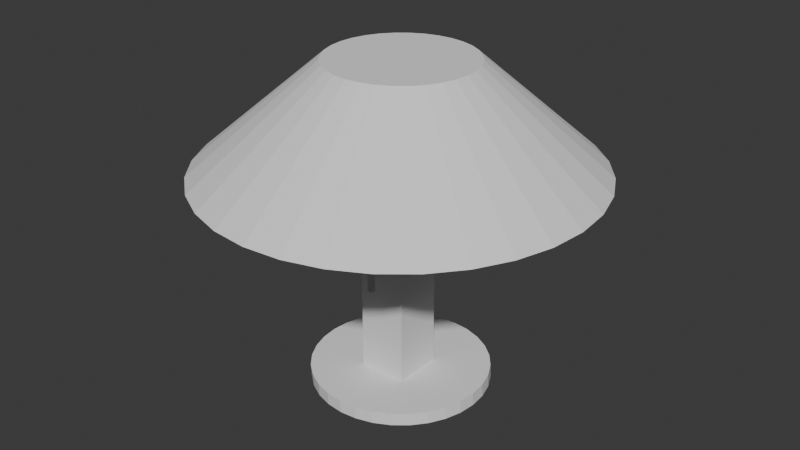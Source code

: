 # Source: assetName_Eve_v01.blend  (saved by Blender 5.0.119; exported with 4.5.12 LTS)
import bpy
from mathutils import Matrix  # noqa: F401  (used for matrix-valued properties, if any)

bpy.ops.wm.read_factory_settings(use_empty=True)
scene = bpy.context.scene
scene.name = 'Scene'

# ---- collections
col_collection = bpy.data.collections.new('Collection'); scene.collection.children.link(col_collection)

# ---- materials (node trees are filled in below, after node groups)
mat_material = bpy.data.materials.new('Material')
mat_material.alpha_threshold = 0.0
mat_material.use_backface_culling_lightprobe_volume = False
mat_material.roughness = 0.5
mat_material.line_color = (0.0, 0.0, 0.0, 1.0)

# ---- material node trees
mat_material.use_nodes = True; mat_material.node_tree.nodes.clear()
_N = mat_material.node_tree.nodes; _L = mat_material.node_tree.links
n0 = _N.new('ShaderNodeOutputMaterial'); n0.name = 'Material Output'; n0.location = (200, 100)
n1 = _N.new('ShaderNodeBsdfPrincipled'); n1.name = 'Principled BSDF'; n1.location = (-200, 100)
_L.new(n1.outputs[0], n0.inputs[0])
n0.is_active_output = True

# ---- world
world_world = bpy.data.worlds.new('World'); scene.world = world_world
world_world.use_nodes = True; world_world.node_tree.nodes.clear()
_N = world_world.node_tree.nodes; _L = world_world.node_tree.links
n0 = _N.new('ShaderNodeOutputWorld'); n0.name = 'World Output'; n0.location = (200, 100)
n1 = _N.new('ShaderNodeBackground'); n1.name = 'Background'; n1.location = (-200, 100)
n1.inputs[0].default_value = (0.05088, 0.05088, 0.05088, 1.0)
_L.new(n1.outputs[0], n0.inputs[0])
n0.is_active_output = True
world_world.color = (0.05088, 0.05088, 0.05088)
world_world.sun_shadow_jitter_overblur = 0.0

# ---- meshes
me_cube = bpy.data.meshes.new('Cube')
me_cube.from_pydata([(1.0, 1.0, 1.0), (1.0, 1.0, -1.0), (1.0, -1.0, 1.0), (1.0, -1.0, -1.0), (-1.0, 1.0, 1.0), (-1.0, 1.0, -1.0), (-1.0, -1.0, 1.0), (-1.0, -1.0, -1.0)], [], [(0, 4, 6, 2), (3, 2, 6, 7), (7, 6, 4, 5), (5, 1, 3, 7), (1, 0, 2, 3), (5, 4, 0, 1)])
_uv = me_cube.uv_layers.new(name='UVMap')
_uv.uv.foreach_set('vector', [0.625, 0.5, 0.875, 0.5, 0.875, 0.75, 0.625, 0.75, 0.375, 0.75, 0.625, 0.75, 0.625, 1.0, 0.375, 1.0, 0.375, 0.0, 0.625, 0.0, 0.625, 0.25, 0.375, 0.25, 0.125, 0.5, 0.375, 0.5, 0.375, 0.75, 0.125, 0.75, 0.375, 0.5, 0.625, 0.5, 0.625, 0.75, 0.375, 0.75, 0.375, 0.25, 0.625, 0.25, 0.625, 0.5, 0.375, 0.5])
me_cube.materials.append(mat_material)
me_cube.use_mirror_vertex_groups = False
me_cube.update()
me_x = bpy.data.meshes.new('柱体')
me_x.from_pydata([(-0.02915, 3.663, -1.0), (2.448e-08, 1.353, 1.0), (0.6826, 3.593, -1.0), (0.2639, 1.327, 1.0), (1.367, 3.384, -1.0), (0.5176, 1.25, 1.0), (1.998, 3.046, -1.0), (0.7514, 1.125, 1.0), (2.551, 2.59, -1.0), (0.9564, 0.9564, 1.0), (3.004, 2.035, -1.0), (1.125, 0.7514, 1.0), (3.341, 1.402, -1.0), (1.25, 0.5176, 1.0), (3.549, 0.7146, -1.0), (1.327, 0.2639, 1.0), (3.619, -1.572e-08, -1.0), (1.353, -3.606e-09, 1.0), (3.549, -0.7146, -1.0), (1.327, -0.2639, 1.0), (3.341, -1.402, -1.0), (1.25, -0.5176, 1.0), (3.004, -2.035, -1.0), (1.125, -0.7514, 1.0), (2.551, -2.59, -1.0), (0.9564, -0.9564, 1.0), (1.998, -3.046, -1.0), (0.7514, -1.125, 1.0), (1.367, -3.384, -1.0), (0.5176, -1.25, 1.0), (0.6826, -3.593, -1.0), (0.2639, -1.327, 1.0), (-0.02915, -3.663, -1.0), (2.448e-08, -1.353, 1.0), (-0.7409, -3.593, -1.0), (-0.2639, -1.327, 1.0), (-1.425, -3.384, -1.0), (-0.5176, -1.25, 1.0), (-2.056, -3.046, -1.0), (-0.7514, -1.125, 1.0), (-2.609, -2.59, -1.0), (-0.9564, -0.9564, 1.0), (-3.063, -2.035, -1.0), (-1.125, -0.7514, 1.0), (-3.4, -1.402, -1.0), (-1.25, -0.5176, 1.0), (-3.607, -0.7146, -1.0), (-1.327, -0.2639, 1.0), (-3.677, -1.572e-08, -1.0), (-1.353, -3.606e-09, 1.0), (-3.607, 0.7146, -1.0), (-1.327, 0.2639, 1.0), (-3.4, 1.402, -1.0), (-1.25, 0.5176, 1.0), (-3.063, 2.035, -1.0), (-1.125, 0.7514, 1.0), (-2.609, 2.59, -1.0), (-0.9564, 0.9564, 1.0), (-2.056, 3.046, -1.0), (-0.7514, 1.125, 1.0), (-1.425, 3.384, -1.0), (-0.5176, 1.25, 1.0), (-0.7409, 3.593, -1.0), (-0.2639, 1.327, 1.0)], [], [(0, 1, 3, 2), (2, 3, 5, 4), (4, 5, 7, 6), (6, 7, 9, 8), (8, 9, 11, 10), (10, 11, 13, 12), (12, 13, 15, 14), (14, 15, 17, 16), (16, 17, 19, 18), (18, 19, 21, 20), (20, 21, 23, 22), (22, 23, 25, 24), (24, 25, 27, 26), (26, 27, 29, 28), (28, 29, 31, 30), (30, 31, 33, 32), (32, 33, 35, 34), (34, 35, 37, 36), (36, 37, 39, 38), (38, 39, 41, 40), (40, 41, 43, 42), (42, 43, 45, 44), (44, 45, 47, 46), (46, 47, 49, 48), (48, 49, 51, 50), (50, 51, 53, 52), (52, 53, 55, 54), (54, 55, 57, 56), (56, 57, 59, 58), (58, 59, 61, 60), (3, 1, 63, 61, 59, 57, 55, 53, 51, 49, 47, 45, 43, 41, 39, 37, 35, 33, 31, 29, 27, 25, 23, 21, 19, 17, 15, 13, 11, 9, 7, 5), (60, 61, 63, 62), (62, 63, 1, 0), (0, 2, 4, 6, 8, 10, 12, 14, 16, 18, 20, 22, 24, 26, 28, 30, 32, 34, 36, 38, 40, 42, 44, 46, 48, 50, 52, 54, 56, 58, 60, 62)])
_uv = me_x.uv_layers.new(name='UV贴图')
_uv.uv.foreach_set('vector', [1.0, 0.5, 1.0, 1.0, 0.9688, 1.0, 0.9688, 0.5, 0.9688, 0.5, 0.9688, 1.0, 0.9375, 1.0, 0.9375, 0.5, 0.9375, 0.5, 0.9375, 1.0, 0.9062, 1.0, 0.9062, 0.5, 0.9062, 0.5, 0.9062, 1.0, 0.875, 1.0, 0.875, 0.5, 0.875, 0.5, 0.875, 1.0, 0.8438, 1.0, 0.8438, 0.5, 0.8438, 0.5, 0.8438, 1.0, 0.8125, 1.0, 0.8125, 0.5, 0.8125, 0.5, 0.8125, 1.0, 0.7812, 1.0, 0.7812, 0.5, 0.7812, 0.5, 0.7812, 1.0, 0.75, 1.0, 0.75, 0.5, 0.75, 0.5, 0.75, 1.0, 0.7188, 1.0, 0.7188, 0.5, 0.7188, 0.5, 0.7188, 1.0, 0.6875, 1.0, 0.6875, 0.5, 0.6875, 0.5, 0.6875, 1.0, 0.6562, 1.0, 0.6562, 0.5, 0.6562, 0.5, 0.6562, 1.0, 0.625, 1.0, 0.625, 0.5, 0.625, 0.5, 0.625, 1.0, 0.5938, 1.0, 0.5938, 0.5, 0.5938, 0.5, 0.5938, 1.0, 0.5625, 1.0, 0.5625, 0.5, 0.5625, 0.5, 0.5625, 1.0, 0.5312, 1.0, 0.5312, 0.5, 0.5312, 0.5, 0.5312, 1.0, 0.5, 1.0, 0.5, 0.5, 0.5, 0.5, 0.5, 1.0, 0.4688, 1.0, 0.4688, 0.5, 0.4688, 0.5, 0.4688, 1.0, 0.4375, 1.0, 0.4375, 0.5, 0.4375, 0.5, 0.4375, 1.0, 0.4062, 1.0, 0.4062, 0.5, 0.4062, 0.5, 0.4062, 1.0, 0.375, 1.0, 0.375, 0.5, 0.375, 0.5, 0.375, 1.0, 0.3438, 1.0, 0.3438, 0.5, 0.3438, 0.5, 0.3438, 1.0, 0.3125, 1.0, 0.3125, 0.5, 0.3125, 0.5, 0.3125, 1.0, 0.2812, 1.0, 0.2812, 0.5, 0.2812, 0.5, 0.2812, 1.0, 0.25, 1.0, 0.25, 0.5, 0.25, 0.5, 0.25, 1.0, 0.2188, 1.0, 0.2188, 0.5, 0.2188, 0.5, 0.2188, 1.0, 0.1875, 1.0, 0.1875, 0.5, 0.1875, 0.5, 0.1875, 1.0, 0.1562, 1.0, 0.1562, 0.5, 0.1562, 0.5, 0.1562, 1.0, 0.125, 1.0, 0.125, 0.5, 0.125, 0.5, 0.125, 1.0, 0.09375, 1.0, 0.09375, 0.5, 0.09375, 0.5, 0.09375, 1.0, 0.0625, 1.0, 0.0625, 0.5, 0.2968, 0.4854, 0.25, 0.49, 0.2032, 0.4854, 0.1582, 0.4717, 0.1167, 0.4496, 0.08029, 0.4197, 0.05045, 0.3833, 0.02827, 0.3418, 0.01461, 0.2968, 0.01, 0.25, 0.01461, 0.2032, 0.02827, 0.1582, 0.05045, 0.1167, 0.08029, 0.08029, 0.1167, 0.05045, 0.1582, 0.02827, 0.2032, 0.01461, 0.25, 0.01, 0.2968, 0.01461, 0.3418, 0.02827, 0.3833, 0.05045, 0.4197, 0.08029, 0.4496, 0.1167, 0.4717, 0.1582, 0.4854, 0.2032, 0.49, 0.25, 0.4854, 0.2968, 0.4717, 0.3418, 0.4496, 0.3833, 0.4197, 0.4197, 0.3833, 0.4496, 0.3418, 0.4717, 0.0625, 0.5, 0.0625, 1.0, 0.03125, 1.0, 0.03125, 0.5, 0.03125, 0.5, 0.03125, 1.0, 0.0, 1.0, 0.0, 0.5, 0.75, 0.49, 0.7968, 0.4854, 0.8418, 0.4717, 0.8833, 0.4496, 0.9197, 0.4197, 0.9496, 0.3833, 0.9717, 0.3418, 0.9854, 0.2968, 0.99, 0.25, 0.9854, 0.2032, 0.9717, 0.1582, 0.9496, 0.1167, 0.9197, 0.08029, 0.8833, 0.05045, 0.8418, 0.02827, 0.7968, 0.01461, 0.75, 0.01, 0.7032, 0.01461, 0.6582, 0.02827, 0.6167, 0.05045, 0.5803, 0.08029, 0.5504, 0.1167, 0.5283, 0.1582, 0.5146, 0.2032, 0.51, 0.25, 0.5146, 0.2968, 0.5283, 0.3418, 0.5504, 0.3833, 0.5803, 0.4197, 0.6167, 0.4496, 0.6582, 0.4717, 0.7032, 0.4854])
me_x.update()
me_001 = bpy.data.meshes.new('柱体.001')
me_001.from_pydata([(0.009007, 1.0, 0.8585), (0.0, 1.0, 1.0), (0.2041, 0.9808, 0.8585), (0.1951, 0.9808, 1.0), (0.3917, 0.9239, 0.8585), (0.3827, 0.9239, 1.0), (0.5646, 0.8315, 0.8585), (0.5556, 0.8315, 1.0), (0.7161, 0.7071, 0.8585), (0.7071, 0.7071, 1.0), (0.8405, 0.5556, 0.8585), (0.8315, 0.5556, 1.0), (0.9329, 0.3827, 0.8585), (0.9239, 0.3827, 1.0), (0.9898, 0.1951, 0.8585), (0.9808, 0.1951, 1.0), (1.009, 0.0, 0.8585), (1.0, 0.0, 1.0), (0.9898, -0.1951, 0.8585), (0.9808, -0.1951, 1.0), (0.9329, -0.3827, 0.8585), (0.9239, -0.3827, 1.0), (0.8405, -0.5556, 0.8585), (0.8315, -0.5556, 1.0), (0.7161, -0.7071, 0.8585), (0.7071, -0.7071, 1.0), (0.5646, -0.8315, 0.8585), (0.5556, -0.8315, 1.0), (0.3917, -0.9239, 0.8585), (0.3827, -0.9239, 1.0), (0.2041, -0.9808, 0.8585), (0.1951, -0.9808, 1.0), (0.009007, -1.0, 0.8585), (0.0, -1.0, 1.0), (-0.1861, -0.9808, 0.8585), (-0.1951, -0.9808, 1.0), (-0.3737, -0.9239, 0.8585), (-0.3827, -0.9239, 1.0), (-0.5466, -0.8315, 0.8585), (-0.5556, -0.8315, 1.0), (-0.6981, -0.7071, 0.8585), (-0.7071, -0.7071, 1.0), (-0.8225, -0.5556, 0.8585), (-0.8315, -0.5556, 1.0), (-0.9149, -0.3827, 0.8585), (-0.9239, -0.3827, 1.0), (-0.9718, -0.1951, 0.8585), (-0.9808, -0.1951, 1.0), (-0.991, 0.0, 0.8585), (-1.0, 0.0, 1.0), (-0.9718, 0.1951, 0.8585), (-0.9808, 0.1951, 1.0), (-0.9149, 0.3827, 0.8585), (-0.9239, 0.3827, 1.0), (-0.8225, 0.5556, 0.8585), (-0.8315, 0.5556, 1.0), (-0.6981, 0.7071, 0.8585), (-0.7071, 0.7071, 1.0), (-0.5466, 0.8315, 0.8585), (-0.5556, 0.8315, 1.0), (-0.3737, 0.9239, 0.8585), (-0.3827, 0.9239, 1.0), (-0.1861, 0.9808, 0.8585), (-0.1951, 0.9808, 1.0)], [], [(0, 1, 3, 2), (2, 3, 5, 4), (4, 5, 7, 6), (6, 7, 9, 8), (8, 9, 11, 10), (10, 11, 13, 12), (12, 13, 15, 14), (14, 15, 17, 16), (16, 17, 19, 18), (18, 19, 21, 20), (20, 21, 23, 22), (22, 23, 25, 24), (24, 25, 27, 26), (26, 27, 29, 28), (28, 29, 31, 30), (30, 31, 33, 32), (32, 33, 35, 34), (34, 35, 37, 36), (36, 37, 39, 38), (38, 39, 41, 40), (40, 41, 43, 42), (42, 43, 45, 44), (44, 45, 47, 46), (46, 47, 49, 48), (48, 49, 51, 50), (50, 51, 53, 52), (52, 53, 55, 54), (54, 55, 57, 56), (56, 57, 59, 58), (58, 59, 61, 60), (3, 1, 63, 61, 59, 57, 55, 53, 51, 49, 47, 45, 43, 41, 39, 37, 35, 33, 31, 29, 27, 25, 23, 21, 19, 17, 15, 13, 11, 9, 7, 5), (60, 61, 63, 62), (62, 63, 1, 0), (0, 2, 4, 6, 8, 10, 12, 14, 16, 18, 20, 22, 24, 26, 28, 30, 32, 34, 36, 38, 40, 42, 44, 46, 48, 50, 52, 54, 56, 58, 60, 62)])
_uv = me_001.uv_layers.new(name='UV贴图')
_uv.uv.foreach_set('vector', [1.0, 0.5, 1.0, 1.0, 0.9688, 1.0, 0.9688, 0.5, 0.9688, 0.5, 0.9688, 1.0, 0.9375, 1.0, 0.9375, 0.5, 0.9375, 0.5, 0.9375, 1.0, 0.9062, 1.0, 0.9062, 0.5, 0.9062, 0.5, 0.9062, 1.0, 0.875, 1.0, 0.875, 0.5, 0.875, 0.5, 0.875, 1.0, 0.8438, 1.0, 0.8438, 0.5, 0.8438, 0.5, 0.8438, 1.0, 0.8125, 1.0, 0.8125, 0.5, 0.8125, 0.5, 0.8125, 1.0, 0.7812, 1.0, 0.7812, 0.5, 0.7812, 0.5, 0.7812, 1.0, 0.75, 1.0, 0.75, 0.5, 0.75, 0.5, 0.75, 1.0, 0.7188, 1.0, 0.7188, 0.5, 0.7188, 0.5, 0.7188, 1.0, 0.6875, 1.0, 0.6875, 0.5, 0.6875, 0.5, 0.6875, 1.0, 0.6562, 1.0, 0.6562, 0.5, 0.6562, 0.5, 0.6562, 1.0, 0.625, 1.0, 0.625, 0.5, 0.625, 0.5, 0.625, 1.0, 0.5938, 1.0, 0.5938, 0.5, 0.5938, 0.5, 0.5938, 1.0, 0.5625, 1.0, 0.5625, 0.5, 0.5625, 0.5, 0.5625, 1.0, 0.5312, 1.0, 0.5312, 0.5, 0.5312, 0.5, 0.5312, 1.0, 0.5, 1.0, 0.5, 0.5, 0.5, 0.5, 0.5, 1.0, 0.4688, 1.0, 0.4688, 0.5, 0.4688, 0.5, 0.4688, 1.0, 0.4375, 1.0, 0.4375, 0.5, 0.4375, 0.5, 0.4375, 1.0, 0.4062, 1.0, 0.4062, 0.5, 0.4062, 0.5, 0.4062, 1.0, 0.375, 1.0, 0.375, 0.5, 0.375, 0.5, 0.375, 1.0, 0.3438, 1.0, 0.3438, 0.5, 0.3438, 0.5, 0.3438, 1.0, 0.3125, 1.0, 0.3125, 0.5, 0.3125, 0.5, 0.3125, 1.0, 0.2812, 1.0, 0.2812, 0.5, 0.2812, 0.5, 0.2812, 1.0, 0.25, 1.0, 0.25, 0.5, 0.25, 0.5, 0.25, 1.0, 0.2188, 1.0, 0.2188, 0.5, 0.2188, 0.5, 0.2188, 1.0, 0.1875, 1.0, 0.1875, 0.5, 0.1875, 0.5, 0.1875, 1.0, 0.1562, 1.0, 0.1562, 0.5, 0.1562, 0.5, 0.1562, 1.0, 0.125, 1.0, 0.125, 0.5, 0.125, 0.5, 0.125, 1.0, 0.09375, 1.0, 0.09375, 0.5, 0.09375, 0.5, 0.09375, 1.0, 0.0625, 1.0, 0.0625, 0.5, 0.2968, 0.4854, 0.25, 0.49, 0.2032, 0.4854, 0.1582, 0.4717, 0.1167, 0.4496, 0.08029, 0.4197, 0.05045, 0.3833, 0.02827, 0.3418, 0.01461, 0.2968, 0.01, 0.25, 0.01461, 0.2032, 0.02827, 0.1582, 0.05045, 0.1167, 0.08029, 0.08029, 0.1167, 0.05045, 0.1582, 0.02827, 0.2032, 0.01461, 0.25, 0.01, 0.2968, 0.01461, 0.3418, 0.02827, 0.3833, 0.05045, 0.4197, 0.08029, 0.4496, 0.1167, 0.4717, 0.1582, 0.4854, 0.2032, 0.49, 0.25, 0.4854, 0.2968, 0.4717, 0.3418, 0.4496, 0.3833, 0.4197, 0.4197, 0.3833, 0.4496, 0.3418, 0.4717, 0.0625, 0.5, 0.0625, 1.0, 0.03125, 1.0, 0.03125, 0.5, 0.03125, 0.5, 0.03125, 1.0, 0.0, 1.0, 0.0, 0.5, 0.75, 0.49, 0.7968, 0.4854, 0.8418, 0.4717, 0.8833, 0.4496, 0.9197, 0.4197, 0.9496, 0.3833, 0.9717, 0.3418, 0.9854, 0.2968, 0.99, 0.25, 0.9854, 0.2032, 0.9717, 0.1582, 0.9496, 0.1167, 0.9197, 0.08029, 0.8833, 0.05045, 0.8418, 0.02827, 0.7968, 0.01461, 0.75, 0.01, 0.7032, 0.01461, 0.6582, 0.02827, 0.6167, 0.05045, 0.5803, 0.08029, 0.5504, 0.1167, 0.5283, 0.1582, 0.5146, 0.2032, 0.51, 0.25, 0.5146, 0.2968, 0.5283, 0.3418, 0.5504, 0.3833, 0.5803, 0.4197, 0.6167, 0.4496, 0.6582, 0.4717, 0.7032, 0.4854])
me_001.update()
me_002 = bpy.data.meshes.new('柱体.002')
me_002.from_pydata([(0.0, 1.0, -1.0), (0.0, 1.0, 1.0), (0.1951, 0.9808, -1.0), (0.1951, 0.9808, 1.0), (0.3827, 0.9239, -1.0), (0.3827, 0.9239, 1.0), (0.5556, 0.8315, -1.0), (0.5556, 0.8315, 1.0), (0.7071, 0.7071, -1.0), (0.7071, 0.7071, 1.0), (0.8315, 0.5556, -1.0), (0.8315, 0.5556, 1.0), (0.9239, 0.3827, -1.0), (0.9239, 0.3827, 1.0), (0.9808, 0.1951, -1.0), (0.9808, 0.1951, 1.0), (1.0, 0.0, -1.0), (1.0, 0.0, 1.0), (0.9808, -0.1951, -1.0), (0.9808, -0.1951, 1.0), (0.9239, -0.3827, -1.0), (0.9239, -0.3827, 1.0), (0.8315, -0.5556, -1.0), (0.8315, -0.5556, 1.0), (0.7071, -0.7071, -1.0), (0.7071, -0.7071, 1.0), (0.5556, -0.8315, -1.0), (0.5556, -0.8315, 1.0), (0.3827, -0.9239, -1.0), (0.3827, -0.9239, 1.0), (0.1951, -0.9808, -1.0), (0.1951, -0.9808, 1.0), (0.0, -1.0, -1.0), (0.0, -1.0, 1.0), (-0.1951, -0.9808, -1.0), (-0.1951, -0.9808, 1.0), (-0.3827, -0.9239, -1.0), (-0.3827, -0.9239, 1.0), (-0.5556, -0.8315, -1.0), (-0.5556, -0.8315, 1.0), (-0.7071, -0.7071, -1.0), (-0.7071, -0.7071, 1.0), (-0.8315, -0.5556, -1.0), (-0.8315, -0.5556, 1.0), (-0.9239, -0.3827, -1.0), (-0.9239, -0.3827, 1.0), (-0.9808, -0.1951, -1.0), (-0.9808, -0.1951, 1.0), (-1.0, 0.0, -1.0), (-1.0, 0.0, 1.0), (-0.9808, 0.1951, -1.0), (-0.9808, 0.1951, 1.0), (-0.9239, 0.3827, -1.0), (-0.9239, 0.3827, 1.0), (-0.8315, 0.5556, -1.0), (-0.8315, 0.5556, 1.0), (-0.7071, 0.7071, -1.0), (-0.7071, 0.7071, 1.0), (-0.5556, 0.8315, -1.0), (-0.5556, 0.8315, 1.0), (-0.3827, 0.9239, -1.0), (-0.3827, 0.9239, 1.0), (-0.1951, 0.9808, -1.0), (-0.1951, 0.9808, 1.0)], [], [(0, 1, 3, 2), (2, 3, 5, 4), (4, 5, 7, 6), (6, 7, 9, 8), (8, 9, 11, 10), (10, 11, 13, 12), (12, 13, 15, 14), (14, 15, 17, 16), (16, 17, 19, 18), (18, 19, 21, 20), (20, 21, 23, 22), (22, 23, 25, 24), (24, 25, 27, 26), (26, 27, 29, 28), (28, 29, 31, 30), (30, 31, 33, 32), (32, 33, 35, 34), (34, 35, 37, 36), (36, 37, 39, 38), (38, 39, 41, 40), (40, 41, 43, 42), (42, 43, 45, 44), (44, 45, 47, 46), (46, 47, 49, 48), (48, 49, 51, 50), (50, 51, 53, 52), (52, 53, 55, 54), (54, 55, 57, 56), (56, 57, 59, 58), (58, 59, 61, 60), (3, 1, 63, 61, 59, 57, 55, 53, 51, 49, 47, 45, 43, 41, 39, 37, 35, 33, 31, 29, 27, 25, 23, 21, 19, 17, 15, 13, 11, 9, 7, 5), (60, 61, 63, 62), (62, 63, 1, 0), (0, 2, 4, 6, 8, 10, 12, 14, 16, 18, 20, 22, 24, 26, 28, 30, 32, 34, 36, 38, 40, 42, 44, 46, 48, 50, 52, 54, 56, 58, 60, 62)])
_uv = me_002.uv_layers.new(name='UV贴图')
_uv.uv.foreach_set('vector', [1.0, 0.5, 1.0, 1.0, 0.9688, 1.0, 0.9688, 0.5, 0.9688, 0.5, 0.9688, 1.0, 0.9375, 1.0, 0.9375, 0.5, 0.9375, 0.5, 0.9375, 1.0, 0.9062, 1.0, 0.9062, 0.5, 0.9062, 0.5, 0.9062, 1.0, 0.875, 1.0, 0.875, 0.5, 0.875, 0.5, 0.875, 1.0, 0.8438, 1.0, 0.8438, 0.5, 0.8438, 0.5, 0.8438, 1.0, 0.8125, 1.0, 0.8125, 0.5, 0.8125, 0.5, 0.8125, 1.0, 0.7812, 1.0, 0.7812, 0.5, 0.7812, 0.5, 0.7812, 1.0, 0.75, 1.0, 0.75, 0.5, 0.75, 0.5, 0.75, 1.0, 0.7188, 1.0, 0.7188, 0.5, 0.7188, 0.5, 0.7188, 1.0, 0.6875, 1.0, 0.6875, 0.5, 0.6875, 0.5, 0.6875, 1.0, 0.6562, 1.0, 0.6562, 0.5, 0.6562, 0.5, 0.6562, 1.0, 0.625, 1.0, 0.625, 0.5, 0.625, 0.5, 0.625, 1.0, 0.5938, 1.0, 0.5938, 0.5, 0.5938, 0.5, 0.5938, 1.0, 0.5625, 1.0, 0.5625, 0.5, 0.5625, 0.5, 0.5625, 1.0, 0.5312, 1.0, 0.5312, 0.5, 0.5312, 0.5, 0.5312, 1.0, 0.5, 1.0, 0.5, 0.5, 0.5, 0.5, 0.5, 1.0, 0.4688, 1.0, 0.4688, 0.5, 0.4688, 0.5, 0.4688, 1.0, 0.4375, 1.0, 0.4375, 0.5, 0.4375, 0.5, 0.4375, 1.0, 0.4062, 1.0, 0.4062, 0.5, 0.4062, 0.5, 0.4062, 1.0, 0.375, 1.0, 0.375, 0.5, 0.375, 0.5, 0.375, 1.0, 0.3438, 1.0, 0.3438, 0.5, 0.3438, 0.5, 0.3438, 1.0, 0.3125, 1.0, 0.3125, 0.5, 0.3125, 0.5, 0.3125, 1.0, 0.2812, 1.0, 0.2812, 0.5, 0.2812, 0.5, 0.2812, 1.0, 0.25, 1.0, 0.25, 0.5, 0.25, 0.5, 0.25, 1.0, 0.2188, 1.0, 0.2188, 0.5, 0.2188, 0.5, 0.2188, 1.0, 0.1875, 1.0, 0.1875, 0.5, 0.1875, 0.5, 0.1875, 1.0, 0.1562, 1.0, 0.1562, 0.5, 0.1562, 0.5, 0.1562, 1.0, 0.125, 1.0, 0.125, 0.5, 0.125, 0.5, 0.125, 1.0, 0.09375, 1.0, 0.09375, 0.5, 0.09375, 0.5, 0.09375, 1.0, 0.0625, 1.0, 0.0625, 0.5, 0.2968, 0.4854, 0.25, 0.49, 0.2032, 0.4854, 0.1582, 0.4717, 0.1167, 0.4496, 0.08029, 0.4197, 0.05045, 0.3833, 0.02827, 0.3418, 0.01461, 0.2968, 0.01, 0.25, 0.01461, 0.2032, 0.02827, 0.1582, 0.05045, 0.1167, 0.08029, 0.08029, 0.1167, 0.05045, 0.1582, 0.02827, 0.2032, 0.01461, 0.25, 0.01, 0.2968, 0.01461, 0.3418, 0.02827, 0.3833, 0.05045, 0.4197, 0.08029, 0.4496, 0.1167, 0.4717, 0.1582, 0.4854, 0.2032, 0.49, 0.25, 0.4854, 0.2968, 0.4717, 0.3418, 0.4496, 0.3833, 0.4197, 0.4197, 0.3833, 0.4496, 0.3418, 0.4717, 0.0625, 0.5, 0.0625, 1.0, 0.03125, 1.0, 0.03125, 0.5, 0.03125, 0.5, 0.03125, 1.0, 0.0, 1.0, 0.0, 0.5, 0.75, 0.49, 0.7968, 0.4854, 0.8418, 0.4717, 0.8833, 0.4496, 0.9197, 0.4197, 0.9496, 0.3833, 0.9717, 0.3418, 0.9854, 0.2968, 0.99, 0.25, 0.9854, 0.2032, 0.9717, 0.1582, 0.9496, 0.1167, 0.9197, 0.08029, 0.8833, 0.05045, 0.8418, 0.02827, 0.7968, 0.01461, 0.75, 0.01, 0.7032, 0.01461, 0.6582, 0.02827, 0.6167, 0.05045, 0.5803, 0.08029, 0.5504, 0.1167, 0.5283, 0.1582, 0.5146, 0.2032, 0.51, 0.25, 0.5146, 0.2968, 0.5283, 0.3418, 0.5504, 0.3833, 0.5803, 0.4197, 0.6167, 0.4496, 0.6582, 0.4717, 0.7032, 0.4854])
me_002.update()

# ---- objects
ob_cube = bpy.data.objects.new('Cube', me_cube)
ob_x = bpy.data.objects.new('柱体', me_x)
ob_001 = bpy.data.objects.new('柱体.001', me_001)
ob_002 = bpy.data.objects.new('柱体.002', me_002)
ob_x_1 = bpy.data.objects.new('融球', None)

# ---- transforms, parenting, visibility, modifiers, constraints
ob_cube.location = (0.0, -0.06518, 0.1748)
ob_cube.scale = (0.4598, 0.4647, 2.087)
ob_cube.lock_rotations_4d = False
ob_cube.empty_display_type = 'ARROWS'
ob_cube.lineart.crease_threshold = 0.0
ob_x.location = (0.02246, -0.01063, 3.074)
ob_001.location = (0.0, 0.0, -3.523)
ob_001.scale = (1.681, 1.681, 1.681)
ob_002.location = (0.5824, -1.455, 1.291)
ob_002.scale = (0.06721, 0.06337, 0.7551)
ob_x_1.location = (0.6176, -1.472, 0.4492)
ob_x_1.scale = (0.1392, 0.1392, 0.1392)
ob_x_1.empty_image_offset = (0.0, 0.0)

# ---- collection membership
col_collection.objects.link(ob_cube)
col_collection.objects.link(ob_x)
col_collection.objects.link(ob_001)
col_collection.objects.link(ob_002)
col_collection.objects.link(ob_x_1)

# ---- scene / render settings (as saved in the file)
scene.frame_start = 1; scene.frame_end = 250; scene.frame_set(1)
scene.render.engine = 'BLENDER_EEVEE_NEXT'
scene.render.bake_bias = 0.0
scene.render.bake_samples = 0
scene.cycles.sampling_pattern = 'TABULATED_SOBOL'
scene.eevee.use_volume_custom_range = False
bpy.context.view_layer.update()

# ---- added for rendering (the .blend has no active camera and no usable light): camera, sun
cam_auto = bpy.data.cameras.new('AutoCamera')
cam_auto.lens = 50.0
cam_auto.sensor_width = 36.0
cam_auto.clip_end = 1000.0
ob_auto_camera = bpy.data.objects.new('AutoCamera', cam_auto)
scene.collection.objects.link(ob_auto_camera)
ob_auto_camera.location = (11.126, -13.3699, 9.90343)
ob_auto_camera.rotation_euler = (1.09748, -7.21219e-08, 0.694738)
scene.camera = ob_auto_camera
light_auto_sun = bpy.data.lights.new('AutoSun', 'SUN')
light_auto_sun.energy = 3.0
light_auto_sun.angle = 0.0523599
ob_auto_sun = bpy.data.objects.new('AutoSun', light_auto_sun)
scene.collection.objects.link(ob_auto_sun)
ob_auto_sun.rotation_euler = (0.872665, 0.174533, 0.523599)
bpy.context.view_layer.update()
